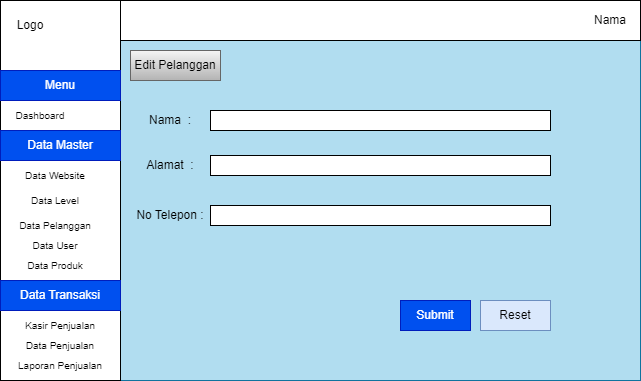

The diagram above was exported from draw.io. Its source (the exported page's mxGraphModel, read from the mxfile embedded in the PNG):
<mxGraphModel dx="1434" dy="772" grid="1" gridSize="10" guides="1" tooltips="1" connect="1" arrows="1" fold="1" page="1" pageScale="1" pageWidth="850" pageHeight="1100" math="0" shadow="0">
  <root>
    <mxCell id="0" />
    <mxCell id="1" parent="0" />
    <mxCell id="9KELkQ1JV97v548R6GlR-1" value="" style="rounded=0;whiteSpace=wrap;html=1;fillColor=#b1ddf0;strokeColor=#10739e;" parent="1" vertex="1">
      <mxGeometry x="120" y="80" width="640" height="380" as="geometry" />
    </mxCell>
    <mxCell id="9KELkQ1JV97v548R6GlR-16" value="" style="rounded=0;whiteSpace=wrap;html=1;" parent="1" vertex="1">
      <mxGeometry x="240" y="80" width="520" height="40" as="geometry" />
    </mxCell>
    <mxCell id="9KELkQ1JV97v548R6GlR-17" value="Nama" style="text;html=1;align=center;verticalAlign=middle;whiteSpace=wrap;rounded=0;" parent="1" vertex="1">
      <mxGeometry x="700" y="85" width="60" height="30" as="geometry" />
    </mxCell>
    <mxCell id="9KELkQ1JV97v548R6GlR-20" value="Edit Pelanggan" style="text;html=1;align=center;verticalAlign=middle;whiteSpace=wrap;rounded=0;fillColor=#f5f5f5;gradientColor=#b3b3b3;strokeColor=#666666;" parent="1" vertex="1">
      <mxGeometry x="250" y="130" width="90" height="30" as="geometry" />
    </mxCell>
    <mxCell id="BGShWG-YbBd5DPhgTLs2-1" value="" style="rounded=0;whiteSpace=wrap;html=1;" vertex="1" parent="1">
      <mxGeometry x="120" y="80" width="120" height="380" as="geometry" />
    </mxCell>
    <mxCell id="BGShWG-YbBd5DPhgTLs2-2" value="Logo" style="text;html=1;align=center;verticalAlign=middle;whiteSpace=wrap;rounded=0;" vertex="1" parent="1">
      <mxGeometry x="120" y="90" width="60" height="30" as="geometry" />
    </mxCell>
    <mxCell id="BGShWG-YbBd5DPhgTLs2-3" value="Menu" style="text;html=1;align=center;verticalAlign=middle;whiteSpace=wrap;rounded=0;fontSize=12;fillColor=#0050ef;fontColor=#ffffff;strokeColor=#001DBC;" vertex="1" parent="1">
      <mxGeometry x="120" y="150" width="120" height="30" as="geometry" />
    </mxCell>
    <mxCell id="BGShWG-YbBd5DPhgTLs2-4" value="Dashboard" style="text;html=1;align=center;verticalAlign=middle;whiteSpace=wrap;rounded=0;fontSize=10;" vertex="1" parent="1">
      <mxGeometry x="130" y="180" width="60" height="30" as="geometry" />
    </mxCell>
    <mxCell id="BGShWG-YbBd5DPhgTLs2-5" value="&lt;font style=&quot;font-size: 12px;&quot;&gt;Data Master&lt;/font&gt;" style="text;html=1;align=center;verticalAlign=middle;whiteSpace=wrap;rounded=0;fontSize=12;fillColor=#0050ef;fontColor=#ffffff;strokeColor=#001DBC;" vertex="1" parent="1">
      <mxGeometry x="120" y="210" width="120" height="30" as="geometry" />
    </mxCell>
    <mxCell id="BGShWG-YbBd5DPhgTLs2-6" value="Data Website" style="text;html=1;align=center;verticalAlign=middle;whiteSpace=wrap;rounded=0;fontSize=10;" vertex="1" parent="1">
      <mxGeometry x="130" y="240" width="90" height="30" as="geometry" />
    </mxCell>
    <mxCell id="BGShWG-YbBd5DPhgTLs2-7" value="Data Level" style="text;html=1;align=center;verticalAlign=middle;whiteSpace=wrap;rounded=0;fontSize=10;" vertex="1" parent="1">
      <mxGeometry x="130" y="265" width="90" height="30" as="geometry" />
    </mxCell>
    <mxCell id="BGShWG-YbBd5DPhgTLs2-8" value="Data Pelanggan" style="text;html=1;align=center;verticalAlign=middle;whiteSpace=wrap;rounded=0;fontSize=10;" vertex="1" parent="1">
      <mxGeometry x="130" y="290" width="90" height="30" as="geometry" />
    </mxCell>
    <mxCell id="BGShWG-YbBd5DPhgTLs2-9" value="Data Produk" style="text;html=1;align=center;verticalAlign=middle;whiteSpace=wrap;rounded=0;fontSize=10;" vertex="1" parent="1">
      <mxGeometry x="130" y="330" width="90" height="30" as="geometry" />
    </mxCell>
    <mxCell id="BGShWG-YbBd5DPhgTLs2-10" value="&lt;font style=&quot;font-size: 12px;&quot;&gt;Data Transaksi&lt;/font&gt;" style="text;html=1;align=center;verticalAlign=middle;whiteSpace=wrap;rounded=0;fontSize=12;fillColor=#0050ef;fontColor=#ffffff;strokeColor=#001DBC;" vertex="1" parent="1">
      <mxGeometry x="120" y="360" width="120" height="30" as="geometry" />
    </mxCell>
    <mxCell id="BGShWG-YbBd5DPhgTLs2-11" value="Kasir Penjualan" style="text;html=1;align=center;verticalAlign=middle;whiteSpace=wrap;rounded=0;fontSize=10;" vertex="1" parent="1">
      <mxGeometry x="135" y="390" width="90" height="30" as="geometry" />
    </mxCell>
    <mxCell id="BGShWG-YbBd5DPhgTLs2-12" value="Data Penjualan" style="text;html=1;align=center;verticalAlign=middle;whiteSpace=wrap;rounded=0;fontSize=10;" vertex="1" parent="1">
      <mxGeometry x="135" y="410" width="90" height="30" as="geometry" />
    </mxCell>
    <mxCell id="BGShWG-YbBd5DPhgTLs2-13" value="Laporan Penjualan" style="text;html=1;align=center;verticalAlign=middle;whiteSpace=wrap;rounded=0;fontSize=10;" vertex="1" parent="1">
      <mxGeometry x="135" y="430" width="90" height="30" as="geometry" />
    </mxCell>
    <mxCell id="BGShWG-YbBd5DPhgTLs2-14" value="Data User" style="text;html=1;align=center;verticalAlign=middle;whiteSpace=wrap;rounded=0;fontSize=10;" vertex="1" parent="1">
      <mxGeometry x="130" y="310" width="90" height="30" as="geometry" />
    </mxCell>
    <mxCell id="BGShWG-YbBd5DPhgTLs2-15" value="Nama&amp;nbsp; :" style="text;html=1;align=center;verticalAlign=middle;whiteSpace=wrap;rounded=0;" vertex="1" parent="1">
      <mxGeometry x="255" y="185" width="70" height="30" as="geometry" />
    </mxCell>
    <mxCell id="BGShWG-YbBd5DPhgTLs2-19" value="" style="rounded=0;whiteSpace=wrap;html=1;" vertex="1" parent="1">
      <mxGeometry x="330" y="190" width="340" height="20" as="geometry" />
    </mxCell>
    <mxCell id="BGShWG-YbBd5DPhgTLs2-23" value="Submit" style="rounded=0;whiteSpace=wrap;html=1;fillColor=#0050ef;fontColor=#ffffff;strokeColor=#001DBC;" vertex="1" parent="1">
      <mxGeometry x="520" y="380" width="70" height="30" as="geometry" />
    </mxCell>
    <mxCell id="BGShWG-YbBd5DPhgTLs2-24" value="Reset" style="rounded=0;whiteSpace=wrap;html=1;fillColor=#dae8fc;strokeColor=#6c8ebf;" vertex="1" parent="1">
      <mxGeometry x="600" y="380" width="70" height="30" as="geometry" />
    </mxCell>
    <mxCell id="BGShWG-YbBd5DPhgTLs2-26" value="Alamat&amp;nbsp; :" style="text;html=1;align=center;verticalAlign=middle;whiteSpace=wrap;rounded=0;" vertex="1" parent="1">
      <mxGeometry x="255" y="230" width="70" height="30" as="geometry" />
    </mxCell>
    <mxCell id="BGShWG-YbBd5DPhgTLs2-27" value="" style="rounded=0;whiteSpace=wrap;html=1;" vertex="1" parent="1">
      <mxGeometry x="330" y="235" width="340" height="20" as="geometry" />
    </mxCell>
    <mxCell id="BGShWG-YbBd5DPhgTLs2-28" value="No Telepon :" style="text;html=1;align=center;verticalAlign=middle;whiteSpace=wrap;rounded=0;" vertex="1" parent="1">
      <mxGeometry x="255" y="280" width="70" height="30" as="geometry" />
    </mxCell>
    <mxCell id="BGShWG-YbBd5DPhgTLs2-29" value="" style="rounded=0;whiteSpace=wrap;html=1;" vertex="1" parent="1">
      <mxGeometry x="330" y="285" width="340" height="20" as="geometry" />
    </mxCell>
  </root>
</mxGraphModel>